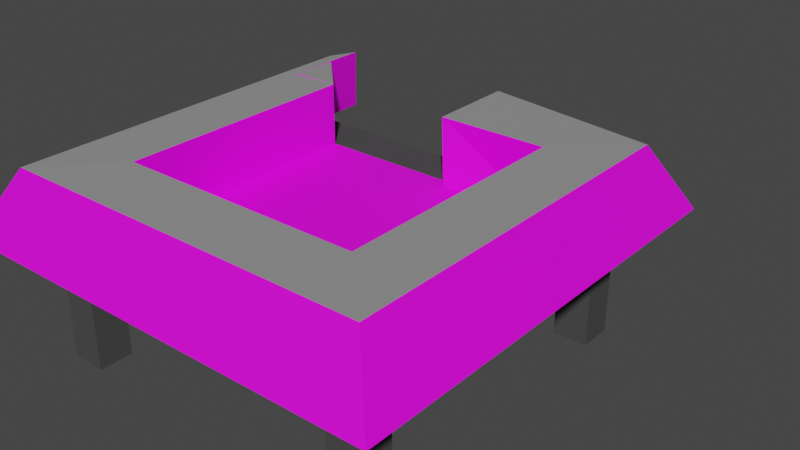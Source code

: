 # Source: casa.blend  (saved by Blender 2.93.20; exported with 4.5.12 LTS)
import bpy
from mathutils import Matrix  # noqa: F401  (used for matrix-valued properties, if any)

bpy.ops.wm.read_factory_settings(use_empty=True)
scene = bpy.context.scene
scene.name = 'Scene'

# ---- collections
col_collection = bpy.data.collections.new('Collection'); scene.collection.children.link(col_collection)

# ---- images (referenced by path relative to the original .blend; pixels are not part of the script)
import os
ASSET_DIR = os.environ.get("B2B_ASSET_DIR", "")  # directory of the original .blend (textures are referenced by path, not embedded)
HERE = os.path.dirname(os.path.abspath(__file__))  # packed textures are extracted next to this script under _unpacked/

def load_image(name, relpath, width, height, colorspace="sRGB"):
    """Load a texture the original file referenced (path relative to the .blend, or extracted next to this script)."""
    p = next((c for c in (os.path.join(HERE, relpath), os.path.join(ASSET_DIR, relpath)) if relpath and os.path.exists(c)), "")
    if p:
        img = bpy.data.images.load(p, check_existing=True)
        img.name = name
    else:  # same state as the original file: an image datablock whose file is absent (Cycles renders it pink)
        img = bpy.data.images.new(name, width, height)
        img.source = "FILE"
        img.filepath = "//" + (relpath or name)
    img.colorspace_settings.name = colorspace
    return img
img_house_bricks_bake = load_image('House bricks bake', 'House bricks bake.png', 1024, 1024, 'sRGB')
img_bricks01_col_var1_3k_jpg_001 = load_image('Bricks01_COL_VAR1_3K.jpg.001', 'Bricks01_COL_VAR1_3K.jpg', 1024, 1024, 'sRGB')
img_wood_floor_bake = load_image('Wood Floor Bake', 'Wood Floor Bake.png', 1024, 1024, 'sRGB')

# ---- materials (node trees are filled in below, after node groups)
mat_material_002 = bpy.data.materials.new('Material.002')
mat_bricks01_3k = bpy.data.materials.new('Bricks01_3K')
mat_bricks01_3k.displacement_method = 'BOTH'
mat_woodflooring044_3k = bpy.data.materials.new('WoodFlooring044_3K')
mat_woodflooring044_3k.displacement_method = 'BOTH'
mat_material_001 = bpy.data.materials.new('Material.001')

# ---- node groups
ng_simpleuvmapping = bpy.data.node_groups.new('SimpleUVMapping', 'ShaderNodeTree')
_s = ng_simpleuvmapping.interface.new_socket(name='UV', in_out='OUTPUT', socket_type='NodeSocketVector')
_s.min_value = 0.0
_s.max_value = -3.403e+38
_s = ng_simpleuvmapping.interface.new_socket(name='UV', in_out='INPUT', socket_type='NodeSocketVector')
_s.min_value = 0.0
_s.max_value = -1e+04
_s = ng_simpleuvmapping.interface.new_socket(name='Scale', in_out='INPUT', socket_type='NodeSocketFloat')
_s.default_value = 1.0
_s.min_value = 0.0
_s.max_value = 500.0
_s = ng_simpleuvmapping.interface.new_socket(name='Aspect Ratio', in_out='INPUT', socket_type='NodeSocketFloat')
_s.default_value = 1.0
_s.min_value = 0.0
_s.max_value = 2.0
_s = ng_simpleuvmapping.interface.new_socket(name='Translate X', in_out='INPUT', socket_type='NodeSocketFloat')
_s.min_value = -50.0
_s.max_value = 50.0
_s = ng_simpleuvmapping.interface.new_socket(name='Translate Y', in_out='INPUT', socket_type='NodeSocketFloat')
_s.min_value = -50.0
_s.max_value = 50.0
_s = ng_simpleuvmapping.interface.new_socket(name='Rotation', in_out='INPUT', socket_type='NodeSocketFloat')
_s.min_value = -360.0
_s.max_value = 360.0
_N = ng_simpleuvmapping.nodes; _L = ng_simpleuvmapping.links
n0 = _N.new('ShaderNodeCombineXYZ'); n0.name = 'Combine XYZ'; n0.location = (54, -485)
n0.hide = True
n1 = _N.new('ShaderNodeCombineXYZ'); n1.name = 'Combine XYZ.001'; n1.location = (365, -373)
n1.hide = True
n1.inputs[0].default_value = 1.0
n1.inputs[2].default_value = 1.0
n2 = _N.new('NodeFrame'); n2.name = 'Frame'; n2.location = (-1436, 874)
n2.label = 'Scale'
n2.width = 200
n2.label_size = 64
n3 = _N.new('NodeFrame'); n3.name = 'Frame.001'; n3.location = (-976, 544)
n3.label = 'Aspect Adjust'
n3.width = 369
n3.label_size = 64
n4 = _N.new('NodeFrame'); n4.name = 'Frame.002'; n4.location = (-284, 656)
n4.label = 'Translate'
n4.width = 360
n4.label_size = 64
n5 = _N.new('NodeFrame'); n5.name = 'Frame.003'; n5.location = (800, 800)
n5.label = 'Rotation'
n5.width = 360
n5.label_size = 64
n6 = _N.new('NodeGroupInput'); n6.name = 'Group Input'; n6.location = (-1082, 127)
n7 = _N.new('NodeGroupOutput'); n7.name = 'Group Output'; n7.location = (492, 262)
n8 = _N.new('ShaderNodeMath'); n8.name = 'Math'; n8.location = (-653, -630)
n8.hide = True
n8.operation = 'RADIANS'
n8.inputs[2].default_value = 0.0
n9 = _N.new('ShaderNodeVectorMath'); n9.name = 'Vector Math'; n9.location = (608, -646)
n9.hide = True
n9.operation = 'MULTIPLY'
n10 = _N.new('ShaderNodeVectorMath'); n10.name = 'Vector Math.001'; n10.location = (214, -430)
n10.hide = True
n11 = _N.new('ShaderNodeVectorMath'); n11.name = 'Vector Math.002'; n11.location = (533, -317)
n11.hide = True
n11.operation = 'MULTIPLY'
n12 = _N.new('ShaderNodeVectorRotate'); n12.name = 'Vector Rotate'; n12.location = (-492, -573)
n12.hide = True
n0.parent = n4
n1.parent = n3
n8.parent = n5
n9.parent = n2
n10.parent = n4
n11.parent = n3
n12.parent = n5
_L.new(n6.outputs[0], n9.inputs[0])
_L.new(n6.outputs[3], n0.inputs[0])
_L.new(n6.outputs[4], n0.inputs[1])
_L.new(n6.outputs[2], n1.inputs[1])
_L.new(n9.outputs[0], n11.inputs[0])
_L.new(n0.outputs[0], n10.inputs[1])
_L.new(n11.outputs[0], n10.inputs[0])
_L.new(n1.outputs[0], n11.inputs[1])
_L.new(n6.outputs[1], n9.inputs[1])
_L.new(n10.outputs[0], n12.inputs[0])
_L.new(n6.outputs[5], n8.inputs[0])
_L.new(n12.outputs[0], n7.inputs[0])
_L.new(n8.outputs[0], n12.inputs[3])
n7.is_active_output = True

# ---- material node trees
mat_material_002.use_nodes = True; mat_material_002.node_tree.nodes.clear()
_N = mat_material_002.node_tree.nodes; _L = mat_material_002.node_tree.links
n0 = _N.new('ShaderNodeBsdfPrincipled'); n0.name = 'Principled BSDF'; n0.location = (10, 300)
n0.distribution = 'GGX'
n0.subsurface_method = 'BURLEY'
n0.inputs[0].default_value = (0.07036, 0.07036, 0.07036, 1.0)
n0.inputs[2].default_value = 1.0
n0.inputs[3].default_value = 1.45
n0.inputs[13].default_value = 0.0
n0.inputs[27].default_value = (0.0, 0.0, 0.0, 1.0)
n0.inputs[28].default_value = 1.0
n1 = _N.new('ShaderNodeOutputMaterial'); n1.name = 'Material Output'; n1.location = (300, 300)
_L.new(n0.outputs[0], n1.inputs[0])
n1.is_active_output = True
mat_bricks01_3k.use_nodes = True; mat_bricks01_3k.node_tree.nodes.clear()
_N = mat_bricks01_3k.node_tree.nodes; _L = mat_bricks01_3k.node_tree.links
n0 = _N.new('ShaderNodeTexCoord'); n0.name = 'Texture Coordinate'; n0.location = (-700, 0)
n1 = _N.new('ShaderNodeBsdfPrincipled'); n1.name = 'Principled BSDF'; n1.location = (300, 200)
n1.distribution = 'GGX'
n1.subsurface_method = 'BURLEY'
n1.inputs[3].default_value = 1.45
n1.inputs[9].default_value = (1.0, 1.0, 1.0)
n1.inputs[27].default_value = (0.0, 0.0, 0.0, 1.0)
n1.inputs[28].default_value = 1.0
n2 = _N.new('ShaderNodeDisplacement'); n2.name = 'Displacement'; n2.location = (300, -400)
n2.inputs[2].default_value = 1.0
n3 = _N.new('ShaderNodeOutputMaterial'); n3.name = 'Material Output'; n3.location = (800, 200)
n4 = _N.new('ShaderNodeGroup'); n4.name = 'SimpleUVMapping'; n4.location = (-500, 0)
n4.width = 200
n4.node_tree = ng_simpleuvmapping
n4.inputs[1].default_value = 1.0
n4.inputs[2].default_value = 1.0
n4.inputs[3].default_value = 0.0
n4.inputs[4].default_value = 0.0
n4.inputs[5].default_value = 0.0
n5 = _N.new('ShaderNodeTexImage'); n5.name = 'Image Texture'; n5.location = (-341, 341)
n5.image = img_house_bricks_bake
n6 = _N.new('ShaderNodeTexImage'); n6.name = 'Image Texture.001'; n6.location = (-250, 0)
n6.image = img_bricks01_col_var1_3k_jpg_001
_L.new(n0.outputs[2], n4.inputs[0])
_L.new(n1.outputs[0], n3.inputs[0])
_L.new(n2.outputs[0], n3.inputs[2])
_L.new(n6.outputs[0], n1.inputs[0])
_L.new(n4.outputs[0], n6.inputs[0])
n3.is_active_output = True
mat_woodflooring044_3k.use_nodes = True; mat_woodflooring044_3k.node_tree.nodes.clear()
_N = mat_woodflooring044_3k.node_tree.nodes; _L = mat_woodflooring044_3k.node_tree.links
n0 = _N.new('ShaderNodeTexCoord'); n0.name = 'Texture Coordinate'; n0.location = (-700, 0)
n1 = _N.new('ShaderNodeBsdfPrincipled'); n1.name = 'Principled BSDF'; n1.location = (300, 200)
n1.distribution = 'GGX'
n1.subsurface_method = 'BURLEY'
n1.inputs[3].default_value = 1.45
n1.inputs[9].default_value = (1.0, 1.0, 1.0)
n1.inputs[27].default_value = (0.0, 0.0, 0.0, 1.0)
n1.inputs[28].default_value = 1.0
n2 = _N.new('ShaderNodeDisplacement'); n2.name = 'Displacement'; n2.location = (300, -400)
n2.inputs[2].default_value = 1.0
n3 = _N.new('ShaderNodeOutputMaterial'); n3.name = 'Material Output'; n3.location = (800, 200)
n4 = _N.new('ShaderNodeGroup'); n4.name = 'SimpleUVMapping'; n4.location = (-500, 0)
n4.width = 200
n4.node_tree = ng_simpleuvmapping
n4.inputs[1].default_value = 1.0
n4.inputs[2].default_value = 1.0
n4.inputs[3].default_value = 0.0
n4.inputs[4].default_value = 0.0
n4.inputs[5].default_value = 0.0
n5 = _N.new('ShaderNodeTexImage'); n5.name = 'Image Texture'; n5.location = (-418, 291)
n5.image = img_wood_floor_bake
n6 = _N.new('ShaderNodeTexImage'); n6.name = 'Image Texture.001'; n6.location = (-250, 0)
n6.image = img_wood_floor_bake
_L.new(n0.outputs[2], n4.inputs[0])
_L.new(n1.outputs[0], n3.inputs[0])
_L.new(n2.outputs[0], n3.inputs[2])
_L.new(n6.outputs[0], n1.inputs[0])
_L.new(n4.outputs[0], n6.inputs[0])
n3.is_active_output = True
mat_material_001.use_nodes = True; mat_material_001.node_tree.nodes.clear()
_N = mat_material_001.node_tree.nodes; _L = mat_material_001.node_tree.links
n0 = _N.new('ShaderNodeBsdfPrincipled'); n0.name = 'Principled BSDF'; n0.location = (10, 300)
n0.distribution = 'GGX'
n0.subsurface_method = 'BURLEY'
n0.inputs[0].default_value = (0.2812, 0.2812, 0.2812, 1.0)
n0.inputs[2].default_value = 1.0
n0.inputs[3].default_value = 1.45
n0.inputs[13].default_value = 0.0
n0.inputs[27].default_value = (0.0, 0.0, 0.0, 1.0)
n0.inputs[28].default_value = 1.0
n1 = _N.new('ShaderNodeOutputMaterial'); n1.name = 'Material Output'; n1.location = (300, 300)
_L.new(n0.outputs[0], n1.inputs[0])
n1.is_active_output = True

# ---- world
world_world = bpy.data.worlds.new('World'); scene.world = world_world
world_world.use_nodes = True; world_world.node_tree.nodes.clear()
_N = world_world.node_tree.nodes; _L = world_world.node_tree.links
n0 = _N.new('ShaderNodeOutputWorld'); n0.name = 'World Output'; n0.location = (300, 300)
n1 = _N.new('ShaderNodeBackground'); n1.name = 'Background'; n1.location = (10, 300)
n1.inputs[0].default_value = (0.05088, 0.05088, 0.05088, 1.0)
_L.new(n1.outputs[0], n0.inputs[0])
n0.is_active_output = True
world_world.color = (0.05088, 0.05088, 0.05088)
world_world.use_sun_shadow = False
world_world.sun_shadow_jitter_overblur = 0.0

# ---- meshes
me_cube = bpy.data.meshes.new('Cube')
me_cube.from_pydata([(-1.0, -1.0, -1.0), (-1.0, -1.0, 1.0), (-1.0, 1.0, -1.0), (-1.0, 1.0, 1.0), (1.0, -1.0, -1.0), (1.0, -1.0, 1.0), (1.0, 1.0, -1.0), (1.0, 1.0, 1.0), (-1.0, 0.8, -1.0), (-1.0, 0.6, -1.0), (-1.0, 0.4, -1.0), (-1.0, 0.2, -1.0), (-1.0, 0.0, -1.0), (-1.0, -0.2, -1.0), (-1.0, -0.4, -1.0), (-1.0, -0.6, -1.0), (-1.0, -0.8, -1.0), (-1.0, -0.8, 1.0), (-1.0, -0.6, 1.0), (-1.0, -0.4, 1.0), (-1.0, -0.2, 1.0), (-1.0, 0.0, 1.0), (-1.0, 0.2, 1.0), (-1.0, 0.4, 1.0), (-1.0, 0.6, 1.0), (-1.0, 0.8, 1.0), (1.0, -0.8, -1.0), (1.0, -0.6, -1.0), (1.0, -0.4, -1.0), (1.0, -0.2, -1.0), (1.0, 0.0, -1.0), (1.0, 0.2, -1.0), (1.0, 0.4, -1.0), (1.0, 0.6, -1.0), (1.0, 0.8, -1.0), (1.0, 0.8, 1.0), (1.0, 0.6, 1.0), (1.0, 0.4, 1.0), (1.0, 0.2, 1.0), (1.0, 0.0, 1.0), (1.0, -0.2, 1.0), (1.0, -0.4, 1.0), (1.0, -0.6, 1.0), (1.0, -0.8, 1.0), (0.8, 1.0, -1.0), (0.6, 1.0, -1.0), (0.4, 1.0, -1.0), (0.2, 1.0, -1.0), (0.0, 1.0, -1.0), (-0.2, 1.0, -1.0), (-0.4, 1.0, -1.0), (-0.6, 1.0, -1.0), (-0.7303, 1.0, -1.0), (-0.7303, 1.0, 1.0), (-0.6, 1.0, 1.0), (-0.4, 1.0, 1.0), (-0.2, 1.0, 1.0), (0.0, 1.0, 1.0), (0.2, 1.0, 1.0), (0.4, 1.0, 1.0), (0.6, 1.0, 1.0), (0.8, 1.0, 1.0), (-0.8, -1.0, -1.0), (-0.6, -1.0, -1.0), (-0.4, -1.0, -1.0), (-0.2, -1.0, -1.0), (0.0, -1.0, -1.0), (0.2, -1.0, -1.0), (0.4, -1.0, -1.0), (0.6, -1.0, -1.0), (0.8, -1.0, -1.0), (0.8, -1.0, 1.0), (0.6, -1.0, 1.0), (0.4, -1.0, 1.0), (0.2, -1.0, 1.0), (0.0, -1.0, 1.0), (-0.2, -1.0, 1.0), (-0.4, -1.0, 1.0), (-0.6, -1.0, 1.0), (-0.8, -1.0, 1.0), (-0.8, 0.8, 1.0), (-0.6, 0.8, 1.0), (-0.4, 0.8, 1.0), (-0.2, 0.8, 1.0), (0.0, 0.8, 1.0), (0.2, 0.8, 1.0), (0.4, 0.8, 1.0), (0.6, 0.8, 1.0), (0.8, 0.8, 1.0), (-0.8, 0.6, 1.0), (-0.6, 0.6, 1.0), (-0.4, 0.6, 1.0), (-0.2, 0.6, 1.0), (0.0, 0.6, 1.0), (0.2, 0.6, 1.0), (0.4, 0.6, 1.0), (0.6, 0.6, 1.0), (0.8, 0.6, 1.0), (-0.8, 0.4, 1.0), (-0.6, 0.4, 1.0), (-0.4, 0.4, 1.0), (-0.2, 0.4, 1.0), (0.0, 0.4, 1.0), (0.2, 0.4, 1.0), (0.4, 0.4, 1.0), (0.6, 0.4, 1.0), (0.8, 0.4, 1.0), (-0.8, 0.2, 1.0), (-0.6, 0.2, 1.0), (-0.4, 0.2, 1.0), (-0.2, 0.2, 1.0), (0.0, 0.2, 1.0), (0.2, 0.2, 1.0), (0.4, 0.2, 1.0), (0.6, 0.2, 1.0), (0.8, 0.2, 1.0), (-0.8, 0.0, 1.0), (-0.6, 0.0, 1.0), (-0.4, 0.0, 1.0), (-0.2, 0.0, 1.0), (0.0, 0.0, 1.0), (0.2, 0.0, 1.0), (0.4, 0.0, 1.0), (0.6, 0.0, 1.0), (0.8, 0.0, 1.0), (-0.8, -0.2, 1.0), (-0.6, -0.2, 1.0), (-0.4, -0.2, 1.0), (-0.2, -0.2, 1.0), (0.0, -0.2, 1.0), (0.2, -0.2, 1.0), (0.4, -0.2, 1.0), (0.6, -0.2, 1.0), (0.8, -0.2, 1.0), (-0.8, -0.4, 1.0), (-0.6, -0.4, 1.0), (-0.4, -0.4, 1.0), (-0.2, -0.4, 1.0), (0.0, -0.4, 1.0), (0.2, -0.4, 1.0), (0.4, -0.4, 1.0), (0.6, -0.4, 1.0), (0.8, -0.4, 1.0), (-0.8, -0.6, 1.0), (-0.6, -0.6, 1.0), (-0.4, -0.6, 1.0), (-0.2, -0.6, 1.0), (0.0, -0.6, 1.0), (0.2, -0.6, 1.0), (0.4, -0.6, 1.0), (0.6, -0.6, 1.0), (0.8, -0.6, 1.0), (-0.8, -0.8, 1.0), (-0.6, -0.8, 1.0), (-0.4, -0.8, 1.0), (-0.2, -0.8, 1.0), (0.0, -0.8, 1.0), (0.2, -0.8, 1.0), (0.4, -0.8, 1.0), (0.6, -0.8, 1.0), (0.8, -0.8, 1.0), (0.8, 0.8, -1.0), (0.6, 0.8, -1.0), (0.4, 0.8, -1.0), (0.2, 0.8, -1.0), (0.0, 0.8, -1.0), (-0.2, 0.8, -1.0), (-0.4, 0.8, -1.0), (-0.6, 0.8, -1.0), (-0.8, 0.8, -1.0), (0.8, 0.6, -1.0), (0.6, 0.6, -1.0), (0.4, 0.6, -1.0), (0.2, 0.6, -1.0), (0.0, 0.6, -1.0), (-0.2, 0.6, -1.0), (-0.4, 0.6, -1.0), (-0.6, 0.6, -1.0), (-0.8, 0.6, -1.0), (0.8, 0.4, -1.0), (0.6, 0.4, -1.0), (0.4, 0.4, -1.0), (0.2, 0.4, -1.0), (0.0, 0.4, -1.0), (-0.2, 0.4, -1.0), (-0.4, 0.4, -1.0), (-0.6, 0.4, -1.0), (-0.8, 0.4, -1.0), (0.8, 0.2, -1.0), (0.6, 0.2, -1.0), (0.4, 0.2, -1.0), (0.2, 0.2, -1.0), (0.0, 0.2, -1.0), (-0.2, 0.2, -1.0), (-0.4, 0.2, -1.0), (-0.6, 0.2, -1.0), (-0.8, 0.2, -1.0), (0.8, 0.0, -1.0), (0.6, 0.0, -1.0), (0.4, 0.0, -1.0), (0.2, 0.0, -1.0), (0.0, 0.0, -1.0), (-0.2, 0.0, -1.0), (-0.4, 0.0, -1.0), (-0.6, 0.0, -1.0), (-0.8, 0.0, -1.0), (0.8, -0.2, -1.0), (0.6, -0.2, -1.0), (0.4, -0.2, -1.0), (0.2, -0.2, -1.0), (0.0, -0.2, -1.0), (-0.2, -0.2, -1.0), (-0.4, -0.2, -1.0), (-0.6, -0.2, -1.0), (-0.8, -0.2, -1.0), (0.8, -0.4, -1.0), (0.6, -0.4, -1.0), (0.4, -0.4, -1.0), (0.2, -0.4, -1.0), (0.0, -0.4, -1.0), (-0.2, -0.4, -1.0), (-0.4, -0.4, -1.0), (-0.6, -0.4, -1.0), (-0.8, -0.4, -1.0), (0.8, -0.6, -1.0), (0.6, -0.6, -1.0), (0.4, -0.6, -1.0), (0.2, -0.6, -1.0), (0.0, -0.6, -1.0), (-0.2, -0.6, -1.0), (-0.4, -0.6, -1.0), (-0.6, -0.6, -1.0), (-0.8, -0.6, -1.0), (0.8, -0.8, -1.0), (0.6, -0.8, -1.0), (0.4, -0.8, -1.0), (0.2, -0.8, -1.0), (0.0, -0.8, -1.0), (-0.2, -0.8, -1.0), (-0.4, -0.8, -1.0), (-0.6, -0.8, -1.0), (-0.8, -0.8, -1.0), (-1.0, -0.8, -14.94), (-1.0, -1.0, -14.94), (-0.8, 1.0, -14.94), (-1.0, 1.0, -14.94), (1.0, 0.8, -14.94), (1.0, 1.0, -14.94), (0.8, -1.0, -14.94), (1.0, -1.0, -14.94), (-1.0, 0.8, -14.94), (1.0, -0.8, -14.94), (-0.8, 0.8, -14.94), (-0.8, -0.8, -14.94), (0.8, 1.0, -14.94), (-0.8, -1.0, -14.94), (0.8, 0.8, -14.94), (0.8, -0.8, -14.94), (-0.2, 1.815, -15.91), (-0.4, 1.815, -15.91), (-0.6, 1.815, -15.91), (-0.7303, 1.815, -15.91), (-0.7303, 1.905, -16.04), (-0.6, 1.905, -16.04), (-0.4, 1.905, -16.04), (-0.2, 1.905, -16.04), (1.001, 1.001, 1.027), (-1.001, 1.001, 1.027), (1.001, -1.001, 1.027), (-1.001, -1.001, 1.027), (-0.214, 1.001, 1.027), (-0.7143, 1.001, 1.027), (-0.7143, 0.9389, 1.027), (-0.9389, 0.9389, 1.027), (0.9389, -0.9389, 1.027), (0.9389, 0.9389, 1.027), (-0.9389, -0.9389, 1.027), (-0.214, 0.9389, 1.027), (-0.7143, 0.9389, 9.759), (-0.9389, 0.9389, 9.759), (0.9389, -0.9389, 9.759), (0.9389, 0.9389, 9.759), (-0.9389, -0.9389, 9.759), (-0.214, 0.9389, 9.759), (-0.7143, 1.001, 9.759), (-1.001, 1.001, 9.759), (1.001, -1.001, 9.759), (1.001, 1.001, 9.759), (-1.001, -1.001, 9.759), (-0.214, 1.001, 9.759)], [(274, 268), (276, 269), (275, 266)], [(8, 25, 3, 2), (44, 61, 7, 6), (26, 43, 5, 4), (62, 79, 1, 0), (62, 0, 243, 255), (152, 17, 1, 79), (53, 3, 25, 80), (80, 25, 24, 89), (89, 24, 23, 98), (98, 23, 22, 107), (107, 22, 21, 116), (116, 21, 20, 125), (125, 20, 19, 134), (134, 19, 18, 143), (143, 18, 17, 152), (16, 241, 253, 242), (161, 34, 33, 170), (170, 33, 32, 179), (179, 32, 31, 188), (188, 31, 30, 197), (197, 30, 29, 206), (206, 29, 28, 215), (215, 28, 27, 224), (224, 27, 26, 233), (6, 7, 35, 34), (34, 35, 36, 33), (33, 36, 37, 32), (32, 37, 38, 31), (31, 38, 39, 30), (30, 39, 40, 29), (29, 40, 41, 28), (28, 41, 42, 27), (27, 42, 43, 26), (0, 1, 17, 16), (16, 17, 18, 15), (15, 18, 19, 14), (14, 19, 20, 13), (13, 20, 21, 12), (12, 21, 22, 11), (11, 22, 23, 10), (10, 23, 24, 9), (9, 24, 25, 8), (15, 232, 241, 16), (232, 231, 240, 241), (231, 230, 239, 240), (230, 229, 238, 239), (229, 228, 237, 238), (228, 227, 236, 237), (227, 226, 235, 236), (226, 225, 234, 235), (225, 224, 233, 234), (14, 223, 232, 15), (223, 222, 231, 232), (222, 221, 230, 231), (221, 220, 229, 230), (220, 219, 228, 229), (219, 218, 227, 228), (218, 217, 226, 227), (217, 216, 225, 226), (216, 215, 224, 225), (13, 214, 223, 14), (214, 213, 222, 223), (213, 212, 221, 222), (212, 211, 220, 221), (211, 210, 219, 220), (210, 209, 218, 219), (209, 208, 217, 218), (208, 207, 216, 217), (207, 206, 215, 216), (12, 205, 214, 13), (205, 204, 213, 214), (204, 203, 212, 213), (203, 202, 211, 212), (202, 201, 210, 211), (201, 200, 209, 210), (200, 199, 208, 209), (199, 198, 207, 208), (198, 197, 206, 207), (11, 196, 205, 12), (196, 195, 204, 205), (195, 194, 203, 204), (194, 193, 202, 203), (193, 192, 201, 202), (192, 191, 200, 201), (191, 190, 199, 200), (190, 189, 198, 199), (189, 188, 197, 198), (10, 187, 196, 11), (187, 186, 195, 196), (186, 185, 194, 195), (185, 184, 193, 194), (184, 183, 192, 193), (183, 182, 191, 192), (182, 181, 190, 191), (181, 180, 189, 190), (180, 179, 188, 189), (9, 178, 187, 10), (178, 177, 186, 187), (177, 176, 185, 186), (176, 175, 184, 185), (175, 174, 183, 184), (174, 173, 182, 183), (173, 172, 181, 182), (172, 171, 180, 181), (171, 170, 179, 180), (8, 169, 178, 9), (169, 168, 177, 178), (168, 167, 176, 177), (167, 166, 175, 176), (166, 165, 174, 175), (165, 164, 173, 174), (164, 163, 172, 173), (163, 162, 171, 172), (162, 161, 170, 171), (169, 8, 250, 252), (52, 51, 168, 169), (51, 50, 167, 168), (50, 49, 166, 167), (49, 48, 165, 166), (48, 47, 164, 165), (47, 46, 163, 164), (46, 45, 162, 163), (45, 44, 161, 162), (42, 151, 160, 43), (151, 150, 159, 160), (150, 149, 158, 159), (149, 148, 157, 158), (148, 147, 156, 157), (147, 146, 155, 156), (146, 145, 154, 155), (145, 144, 153, 154), (144, 143, 152, 153), (41, 142, 151, 42), (142, 141, 150, 151), (141, 140, 149, 150), (140, 139, 148, 149), (139, 138, 147, 148), (138, 137, 146, 147), (137, 136, 145, 146), (136, 135, 144, 145), (135, 134, 143, 144), (40, 133, 142, 41), (133, 132, 141, 142), (132, 131, 140, 141), (131, 130, 139, 140), (130, 129, 138, 139), (129, 128, 137, 138), (128, 127, 136, 137), (127, 126, 135, 136), (126, 125, 134, 135), (39, 124, 133, 40), (124, 123, 132, 133), (123, 122, 131, 132), (122, 121, 130, 131), (121, 120, 129, 130), (120, 119, 128, 129), (119, 118, 127, 128), (118, 117, 126, 127), (117, 116, 125, 126), (38, 115, 124, 39), (115, 114, 123, 124), (114, 113, 122, 123), (113, 112, 121, 122), (112, 111, 120, 121), (111, 110, 119, 120), (110, 109, 118, 119), (109, 108, 117, 118), (108, 107, 116, 117), (37, 106, 115, 38), (106, 105, 114, 115), (105, 104, 113, 114), (104, 103, 112, 113), (103, 102, 111, 112), (102, 101, 110, 111), (101, 100, 109, 110), (100, 99, 108, 109), (99, 98, 107, 108), (36, 97, 106, 37), (97, 96, 105, 106), (96, 95, 104, 105), (95, 94, 103, 104), (94, 93, 102, 103), (93, 92, 101, 102), (92, 91, 100, 101), (91, 90, 99, 100), (90, 89, 98, 99), (35, 88, 97, 36), (88, 87, 96, 97), (87, 86, 95, 96), (86, 85, 94, 95), (85, 84, 93, 94), (84, 83, 92, 93), (83, 82, 91, 92), (82, 81, 90, 91), (81, 80, 89, 90), (7, 61, 88, 35), (61, 60, 87, 88), (60, 59, 86, 87), (59, 58, 85, 86), (58, 57, 84, 85), (57, 56, 83, 84), (56, 55, 82, 83), (55, 54, 81, 82), (54, 53, 80, 81), (43, 160, 71, 5), (160, 159, 72, 71), (159, 158, 73, 72), (158, 157, 74, 73), (157, 156, 75, 74), (156, 155, 76, 75), (155, 154, 77, 76), (154, 153, 78, 77), (153, 152, 79, 78), (8, 2, 245, 250), (241, 240, 63, 62), (240, 239, 64, 63), (239, 238, 65, 64), (238, 237, 66, 65), (237, 236, 67, 66), (236, 235, 68, 67), (235, 234, 69, 68), (234, 233, 70, 69), (4, 5, 71, 70), (70, 71, 72, 69), (69, 72, 73, 68), (68, 73, 74, 67), (67, 74, 75, 66), (66, 75, 76, 65), (65, 76, 77, 64), (64, 77, 78, 63), (63, 78, 79, 62), (2, 3, 53, 52), (52, 53, 262, 261), (49, 50, 259, 258), (51, 52, 261, 260), (49, 56, 57, 48), (48, 57, 58, 47), (47, 58, 59, 46), (46, 59, 60, 45), (45, 60, 61, 44), (257, 251, 249, 248), (254, 247, 246, 256), (245, 244, 252, 250), (242, 253, 255, 243), (52, 169, 252, 244), (233, 26, 251, 257), (161, 44, 254, 256), (6, 34, 246, 247), (0, 16, 242, 243), (26, 4, 249, 251), (34, 161, 256, 246), (241, 62, 255, 253), (70, 233, 257, 248), (4, 70, 248, 249), (44, 6, 247, 254), (2, 52, 244, 245), (261, 262, 263, 260), (260, 263, 264, 259), (259, 264, 265, 258), (54, 55, 264, 263), (50, 51, 260, 259), (56, 49, 258, 265), (55, 56, 265, 264), (53, 54, 263, 262), (276, 273, 279, 282), (277, 275, 281, 283), (283, 281, 287, 289), (267, 269, 288, 285), (275, 274, 280, 281), (277, 283, 289, 270), (279, 278, 284, 285), (281, 280, 286, 287), (282, 279, 285, 288), (266, 270, 289, 287), (282, 288, 286, 280), (271, 267, 285, 284), (268, 266, 287, 286), (276, 282, 280, 274), (269, 268, 286, 288), (273, 272, 278, 279), (271, 284, 278, 272), (268, 269, 267, 266)])
me_cube.polygons.foreach_set('material_index', [0, 0, 0, 0, 0, 0, 0, 0, 0, 0, 0, 0, 0, 0, 0, 0, 0, 0, 0, 0, 0, 0, 0, 0, 0, 0, 0, 0, 0, 0, 0, 0, 0, 0, 0, 0, 0, 0, 0, 0, 0, 0, 0, 0, 0, 0, 0, 0, 0, 0, 0, 0, 0, 0, 0, 0, 0, 0, 0, 0, 0, 0, 0, 0, 0, 0, 0, 0, 0, 0, 0, 0, 0, 0, 0, 0, 0, 0, 0, 0, 0, 0, 0, 0, 0, 0, 0, 0, 0, 0, 0, 0, 0, 0, 0, 0, 0, 0, 0, 0, 0, 0, 0, 0, 0, 0, 0, 0, 0, 0, 0, 0, 0, 0, 0, 0, 0, 0, 0, 0, 0, 0, 0, 0, 0, 0, 0, 0, 0, 0, 0, 0, 0, 0, 0, 0, 0, 0, 0, 0, 0, 0, 0, 0, 0, 0, 0, 0, 0, 0, 0, 0, 0, 0, 0, 0, 0, 0, 0, 0, 0, 0, 0, 0, 0, 0, 0, 0, 0, 0, 0, 0, 0, 0, 0, 0, 0, 0, 0, 0, 0, 0, 0, 0, 0, 0, 0, 0, 0, 0, 0, 0, 0, 0, 0, 0, 0, 0, 0, 0, 0, 0, 0, 0, 0, 0, 0, 0, 0, 0, 0, 0, 0, 0, 0, 0, 0, 0, 0, 0, 0, 0, 0, 0, 0, 0, 0, 0, 0, 0, 0, 0, 0, 0, 0, 0, 0, 0, 0, 0, 0, 0, 0, 0, 0, 0, 0, 0, 0, 0, 0, 0, 0, 0, 0, 0, 0, 0, 0, 0, 0, 0, 0, 0, 1, 1, 3, 1, 1, 1, 3, 3, 3, 1, 3, 1, 1, 1, 1, 1, 1, 2])
_uv = me_cube.uv_layers.new(name='UVMap')
_uv.uv.foreach_set('vector', [0.375, 0.225, 0.625, 0.225, 0.625, 0.25, 0.375, 0.25, 0.375, 0.475, 0.625, 0.475, 0.625, 0.5, 0.375, 0.5, 0.375, 0.725, 0.625, 0.725, 0.625, 0.75, 0.375, 0.75, 0.375, 0.975, 0.625, 0.975, 0.625, 1.0, 0.375, 1.0, 0.375, 0.975, 0.375, 1.0, 0.375, 1.0, 0.375, 0.975, 0.85, 0.725, 0.875, 0.725, 0.875, 0.75, 0.85, 0.75, 0.85, 0.5, 0.875, 0.5, 0.875, 0.525, 0.85, 0.525, 0.85, 0.525, 0.875, 0.525, 0.875, 0.55, 0.85, 0.55, 0.85, 0.55, 0.875, 0.55, 0.875, 0.575, 0.85, 0.575, 0.85, 0.575, 0.875, 0.575, 0.875, 0.6, 0.85, 0.6, 0.85, 0.6, 0.875, 0.6, 0.875, 0.625, 0.85, 0.625, 0.85, 0.625, 0.875, 0.625, 0.875, 0.65, 0.85, 0.65, 0.85, 0.65, 0.875, 0.65, 0.875, 0.675, 0.85, 0.675, 0.85, 0.675, 0.875, 0.675, 0.875, 0.7, 0.85, 0.7, 0.85, 0.7, 0.875, 0.7, 0.875, 0.725, 0.85, 0.725, 0.125, 0.725, 0.15, 0.725, 0.15, 0.725, 0.125, 0.725, 0.35, 0.525, 0.375, 0.525, 0.375, 0.55, 0.35, 0.55, 0.35, 0.55, 0.375, 0.55, 0.375, 0.575, 0.35, 0.575, 0.35, 0.575, 0.375, 0.575, 0.375, 0.6, 0.35, 0.6, 0.35, 0.6, 0.375, 0.6, 0.375, 0.625, 0.35, 0.625, 0.35, 0.625, 0.375, 0.625, 0.375, 0.65, 0.35, 0.65, 0.35, 0.65, 0.375, 0.65, 0.375, 0.675, 0.35, 0.675, 0.35, 0.675, 0.375, 0.675, 0.375, 0.7, 0.35, 0.7, 0.35, 0.7, 0.375, 0.7, 0.375, 0.725, 0.35, 0.725, 0.375, 0.5, 0.625, 0.5, 0.625, 0.525, 0.375, 0.525, 0.375, 0.525, 0.625, 0.525, 0.625, 0.55, 0.375, 0.55, 0.375, 0.55, 0.625, 0.55, 0.625, 0.575, 0.375, 0.575, 0.375, 0.575, 0.625, 0.575, 0.625, 0.6, 0.375, 0.6, 0.375, 0.6, 0.625, 0.6, 0.625, 0.625, 0.375, 0.625, 0.375, 0.625, 0.625, 0.625, 0.625, 0.65, 0.375, 0.65, 0.375, 0.65, 0.625, 0.65, 0.625, 0.675, 0.375, 0.675, 0.375, 0.675, 0.625, 0.675, 0.625, 0.7, 0.375, 0.7, 0.375, 0.7, 0.625, 0.7, 0.625, 0.725, 0.375, 0.725, 0.375, 0.0, 0.625, 0.0, 0.625, 0.025, 0.375, 0.025, 0.375, 0.025, 0.625, 0.025, 0.625, 0.05, 0.375, 0.05, 0.375, 0.05, 0.625, 0.05, 0.625, 0.075, 0.375, 0.075, 0.375, 0.075, 0.625, 0.075, 0.625, 0.1, 0.375, 0.1, 0.375, 0.1, 0.625, 0.1, 0.625, 0.125, 0.375, 0.125, 0.375, 0.125, 0.625, 0.125, 0.625, 0.15, 0.375, 0.15, 0.375, 0.15, 0.625, 0.15, 0.625, 0.175, 0.375, 0.175, 0.375, 0.175, 0.625, 0.175, 0.625, 0.2, 0.375, 0.2, 0.375, 0.2, 0.625, 0.2, 0.625, 0.225, 0.375, 0.225, 0.125, 0.7, 0.15, 0.7, 0.15, 0.725, 0.125, 0.725, 0.15, 0.7, 0.175, 0.7, 0.175, 0.725, 0.15, 0.725, 0.175, 0.7, 0.2, 0.7, 0.2, 0.725, 0.175, 0.725, 0.2, 0.7, 0.225, 0.7, 0.225, 0.725, 0.2, 0.725, 0.225, 0.7, 0.25, 0.7, 0.25, 0.725, 0.225, 0.725, 0.25, 0.7, 0.275, 0.7, 0.275, 0.725, 0.25, 0.725, 0.275, 0.7, 0.3, 0.7, 0.3, 0.725, 0.275, 0.725, 0.3, 0.7, 0.325, 0.7, 0.325, 0.725, 0.3, 0.725, 0.325, 0.7, 0.35, 0.7, 0.35, 0.725, 0.325, 0.725, 0.125, 0.675, 0.15, 0.675, 0.15, 0.7, 0.125, 0.7, 0.15, 0.675, 0.175, 0.675, 0.175, 0.7, 0.15, 0.7, 0.175, 0.675, 0.2, 0.675, 0.2, 0.7, 0.175, 0.7, 0.2, 0.675, 0.225, 0.675, 0.225, 0.7, 0.2, 0.7, 0.225, 0.675, 0.25, 0.675, 0.25, 0.7, 0.225, 0.7, 0.25, 0.675, 0.275, 0.675, 0.275, 0.7, 0.25, 0.7, 0.275, 0.675, 0.3, 0.675, 0.3, 0.7, 0.275, 0.7, 0.3, 0.675, 0.325, 0.675, 0.325, 0.7, 0.3, 0.7, 0.325, 0.675, 0.35, 0.675, 0.35, 0.7, 0.325, 0.7, 0.125, 0.65, 0.15, 0.65, 0.15, 0.675, 0.125, 0.675, 0.15, 0.65, 0.175, 0.65, 0.175, 0.675, 0.15, 0.675, 0.175, 0.65, 0.2, 0.65, 0.2, 0.675, 0.175, 0.675, 0.2, 0.65, 0.225, 0.65, 0.225, 0.675, 0.2, 0.675, 0.225, 0.65, 0.25, 0.65, 0.25, 0.675, 0.225, 0.675, 0.25, 0.65, 0.275, 0.65, 0.275, 0.675, 0.25, 0.675, 0.275, 0.65, 0.3, 0.65, 0.3, 0.675, 0.275, 0.675, 0.3, 0.65, 0.325, 0.65, 0.325, 0.675, 0.3, 0.675, 0.325, 0.65, 0.35, 0.65, 0.35, 0.675, 0.325, 0.675, 0.125, 0.625, 0.15, 0.625, 0.15, 0.65, 0.125, 0.65, 0.15, 0.625, 0.175, 0.625, 0.175, 0.65, 0.15, 0.65, 0.175, 0.625, 0.2, 0.625, 0.2, 0.65, 0.175, 0.65, 0.2, 0.625, 0.225, 0.625, 0.225, 0.65, 0.2, 0.65, 0.225, 0.625, 0.25, 0.625, 0.25, 0.65, 0.225, 0.65, 0.25, 0.625, 0.275, 0.625, 0.275, 0.65, 0.25, 0.65, 0.275, 0.625, 0.3, 0.625, 0.3, 0.65, 0.275, 0.65, 0.3, 0.625, 0.325, 0.625, 0.325, 0.65, 0.3, 0.65, 0.325, 0.625, 0.35, 0.625, 0.35, 0.65, 0.325, 0.65, 0.125, 0.6, 0.15, 0.6, 0.15, 0.625, 0.125, 0.625, 0.15, 0.6, 0.175, 0.6, 0.175, 0.625, 0.15, 0.625, 0.175, 0.6, 0.2, 0.6, 0.2, 0.625, 0.175, 0.625, 0.2, 0.6, 0.225, 0.6, 0.225, 0.625, 0.2, 0.625, 0.225, 0.6, 0.25, 0.6, 0.25, 0.625, 0.225, 0.625, 0.25, 0.6, 0.275, 0.6, 0.275, 0.625, 0.25, 0.625, 0.275, 0.6, 0.3, 0.6, 0.3, 0.625, 0.275, 0.625, 0.3, 0.6, 0.325, 0.6, 0.325, 0.625, 0.3, 0.625, 0.325, 0.6, 0.35, 0.6, 0.35, 0.625, 0.325, 0.625, 0.125, 0.575, 0.15, 0.575, 0.15, 0.6, 0.125, 0.6, 0.15, 0.575, 0.175, 0.575, 0.175, 0.6, 0.15, 0.6, 0.175, 0.575, 0.2, 0.575, 0.2, 0.6, 0.175, 0.6, 0.2, 0.575, 0.225, 0.575, 0.225, 0.6, 0.2, 0.6, 0.225, 0.575, 0.25, 0.575, 0.25, 0.6, 0.225, 0.6, 0.25, 0.575, 0.275, 0.575, 0.275, 0.6, 0.25, 0.6, 0.275, 0.575, 0.3, 0.575, 0.3, 0.6, 0.275, 0.6, 0.3, 0.575, 0.325, 0.575, 0.325, 0.6, 0.3, 0.6, 0.325, 0.575, 0.35, 0.575, 0.35, 0.6, 0.325, 0.6, 0.125, 0.55, 0.15, 0.55, 0.15, 0.575, 0.125, 0.575, 0.15, 0.55, 0.175, 0.55, 0.175, 0.575, 0.15, 0.575, 0.175, 0.55, 0.2, 0.55, 0.2, 0.575, 0.175, 0.575, 0.2, 0.55, 0.225, 0.55, 0.225, 0.575, 0.2, 0.575, 0.225, 0.55, 0.25, 0.55, 0.25, 0.575, 0.225, 0.575, 0.25, 0.55, 0.275, 0.55, 0.275, 0.575, 0.25, 0.575, 0.275, 0.55, 0.3, 0.55, 0.3, 0.575, 0.275, 0.575, 0.3, 0.55, 0.325, 0.55, 0.325, 0.575, 0.3, 0.575, 0.325, 0.55, 0.35, 0.55, 0.35, 0.575, 0.325, 0.575, 0.125, 0.525, 0.15, 0.525, 0.15, 0.55, 0.125, 0.55, 0.15, 0.525, 0.175, 0.525, 0.175, 0.55, 0.15, 0.55, 0.175, 0.525, 0.2, 0.525, 0.2, 0.55, 0.175, 0.55, 0.2, 0.525, 0.225, 0.525, 0.225, 0.55, 0.2, 0.55, 0.225, 0.525, 0.25, 0.525, 0.25, 0.55, 0.225, 0.55, 0.25, 0.525, 0.275, 0.525, 0.275, 0.55, 0.25, 0.55, 0.275, 0.525, 0.3, 0.525, 0.3, 0.55, 0.275, 0.55, 0.3, 0.525, 0.325, 0.525, 0.325, 0.55, 0.3, 0.55, 0.325, 0.525, 0.35, 0.525, 0.35, 0.55, 0.325, 0.55, 0.15, 0.525, 0.125, 0.525, 0.125, 0.525, 0.15, 0.525, 0.15, 0.5, 0.175, 0.5, 0.175, 0.525, 0.15, 0.525, 0.175, 0.5, 0.2, 0.5, 0.2, 0.525, 0.175, 0.525, 0.2, 0.5, 0.225, 0.5, 0.225, 0.525, 0.2, 0.525, 0.225, 0.5, 0.25, 0.5, 0.25, 0.525, 0.225, 0.525, 0.25, 0.5, 0.275, 0.5, 0.275, 0.525, 0.25, 0.525, 0.275, 0.5, 0.3, 0.5, 0.3, 0.525, 0.275, 0.525, 0.3, 0.5, 0.325, 0.5, 0.325, 0.525, 0.3, 0.525, 0.325, 0.5, 0.35, 0.5, 0.35, 0.525, 0.325, 0.525, 0.625, 0.7, 0.65, 0.7, 0.65, 0.725, 0.625, 0.725, 0.65, 0.7, 0.675, 0.7, 0.675, 0.725, 0.65, 0.725, 0.675, 0.7, 0.7, 0.7, 0.7, 0.725, 0.675, 0.725, 0.7, 0.7, 0.725, 0.7, 0.725, 0.725, 0.7, 0.725, 0.725, 0.7, 0.75, 0.7, 0.75, 0.725, 0.725, 0.725, 0.75, 0.7, 0.775, 0.7, 0.775, 0.725, 0.75, 0.725, 0.775, 0.7, 0.8, 0.7, 0.8, 0.725, 0.775, 0.725, 0.8, 0.7, 0.825, 0.7, 0.825, 0.725, 0.8, 0.725, 0.825, 0.7, 0.85, 0.7, 0.85, 0.725, 0.825, 0.725, 0.625, 0.675, 0.65, 0.675, 0.65, 0.7, 0.625, 0.7, 0.65, 0.675, 0.675, 0.675, 0.675, 0.7, 0.65, 0.7, 0.675, 0.675, 0.7, 0.675, 0.7, 0.7, 0.675, 0.7, 0.7, 0.675, 0.725, 0.675, 0.725, 0.7, 0.7, 0.7, 0.725, 0.675, 0.75, 0.675, 0.75, 0.7, 0.725, 0.7, 0.75, 0.675, 0.775, 0.675, 0.775, 0.7, 0.75, 0.7, 0.775, 0.675, 0.8, 0.675, 0.8, 0.7, 0.775, 0.7, 0.8, 0.675, 0.825, 0.675, 0.825, 0.7, 0.8, 0.7, 0.825, 0.675, 0.85, 0.675, 0.85, 0.7, 0.825, 0.7, 0.625, 0.65, 0.65, 0.65, 0.65, 0.675, 0.625, 0.675, 0.65, 0.65, 0.675, 0.65, 0.675, 0.675, 0.65, 0.675, 0.675, 0.65, 0.7, 0.65, 0.7, 0.675, 0.675, 0.675, 0.7, 0.65, 0.725, 0.65, 0.725, 0.675, 0.7, 0.675, 0.725, 0.65, 0.75, 0.65, 0.75, 0.675, 0.725, 0.675, 0.75, 0.65, 0.775, 0.65, 0.775, 0.675, 0.75, 0.675, 0.775, 0.65, 0.8, 0.65, 0.8, 0.675, 0.775, 0.675, 0.8, 0.65, 0.825, 0.65, 0.825, 0.675, 0.8, 0.675, 0.825, 0.65, 0.85, 0.65, 0.85, 0.675, 0.825, 0.675, 0.625, 0.625, 0.65, 0.625, 0.65, 0.65, 0.625, 0.65, 0.65, 0.625, 0.675, 0.625, 0.675, 0.65, 0.65, 0.65, 0.675, 0.625, 0.7, 0.625, 0.7, 0.65, 0.675, 0.65, 0.7, 0.625, 0.725, 0.625, 0.725, 0.65, 0.7, 0.65, 0.725, 0.625, 0.75, 0.625, 0.75, 0.65, 0.725, 0.65, 0.75, 0.625, 0.775, 0.625, 0.775, 0.65, 0.75, 0.65, 0.775, 0.625, 0.8, 0.625, 0.8, 0.65, 0.775, 0.65, 0.8, 0.625, 0.825, 0.625, 0.825, 0.65, 0.8, 0.65, 0.825, 0.625, 0.85, 0.625, 0.85, 0.65, 0.825, 0.65, 0.625, 0.6, 0.65, 0.6, 0.65, 0.625, 0.625, 0.625, 0.65, 0.6, 0.675, 0.6, 0.675, 0.625, 0.65, 0.625, 0.675, 0.6, 0.7, 0.6, 0.7, 0.625, 0.675, 0.625, 0.7, 0.6, 0.725, 0.6, 0.725, 0.625, 0.7, 0.625, 0.725, 0.6, 0.75, 0.6, 0.75, 0.625, 0.725, 0.625, 0.75, 0.6, 0.775, 0.6, 0.775, 0.625, 0.75, 0.625, 0.775, 0.6, 0.8, 0.6, 0.8, 0.625, 0.775, 0.625, 0.8, 0.6, 0.825, 0.6, 0.825, 0.625, 0.8, 0.625, 0.825, 0.6, 0.85, 0.6, 0.85, 0.625, 0.825, 0.625, 0.625, 0.575, 0.65, 0.575, 0.65, 0.6, 0.625, 0.6, 0.65, 0.575, 0.675, 0.575, 0.675, 0.6, 0.65, 0.6, 0.675, 0.575, 0.7, 0.575, 0.7, 0.6, 0.675, 0.6, 0.7, 0.575, 0.725, 0.575, 0.725, 0.6, 0.7, 0.6, 0.725, 0.575, 0.75, 0.575, 0.75, 0.6, 0.725, 0.6, 0.75, 0.575, 0.775, 0.575, 0.775, 0.6, 0.75, 0.6, 0.775, 0.575, 0.8, 0.575, 0.8, 0.6, 0.775, 0.6, 0.8, 0.575, 0.825, 0.575, 0.825, 0.6, 0.8, 0.6, 0.825, 0.575, 0.85, 0.575, 0.85, 0.6, 0.825, 0.6, 0.625, 0.55, 0.65, 0.55, 0.65, 0.575, 0.625, 0.575, 0.65, 0.55, 0.675, 0.55, 0.675, 0.575, 0.65, 0.575, 0.675, 0.55, 0.7, 0.55, 0.7, 0.575, 0.675, 0.575, 0.7, 0.55, 0.725, 0.55, 0.725, 0.575, 0.7, 0.575, 0.725, 0.55, 0.75, 0.55, 0.75, 0.575, 0.725, 0.575, 0.75, 0.55, 0.775, 0.55, 0.775, 0.575, 0.75, 0.575, 0.775, 0.55, 0.8, 0.55, 0.8, 0.575, 0.775, 0.575, 0.8, 0.55, 0.825, 0.55, 0.825, 0.575, 0.8, 0.575, 0.825, 0.55, 0.85, 0.55, 0.85, 0.575, 0.825, 0.575, 0.625, 0.525, 0.65, 0.525, 0.65, 0.55, 0.625, 0.55, 0.65, 0.525, 0.675, 0.525, 0.675, 0.55, 0.65, 0.55, 0.675, 0.525, 0.7, 0.525, 0.7, 0.55, 0.675, 0.55, 0.7, 0.525, 0.725, 0.525, 0.725, 0.55, 0.7, 0.55, 0.725, 0.525, 0.75, 0.525, 0.75, 0.55, 0.725, 0.55, 0.75, 0.525, 0.775, 0.525, 0.775, 0.55, 0.75, 0.55, 0.775, 0.525, 0.8, 0.525, 0.8, 0.55, 0.775, 0.55, 0.8, 0.525, 0.825, 0.525, 0.825, 0.55, 0.8, 0.55, 0.825, 0.525, 0.85, 0.525, 0.85, 0.55, 0.825, 0.55, 0.625, 0.5, 0.65, 0.5, 0.65, 0.525, 0.625, 0.525, 0.65, 0.5, 0.675, 0.5, 0.675, 0.525, 0.65, 0.525, 0.675, 0.5, 0.7, 0.5, 0.7, 0.525, 0.675, 0.525, 0.7, 0.5, 0.725, 0.5, 0.725, 0.525, 0.7, 0.525, 0.725, 0.5, 0.75, 0.5, 0.75, 0.525, 0.725, 0.525, 0.75, 0.5, 0.775, 0.5, 0.775, 0.525, 0.75, 0.525, 0.775, 0.5, 0.8, 0.5, 0.8, 0.525, 0.775, 0.525, 0.8, 0.5, 0.825, 0.5, 0.825, 0.525, 0.8, 0.525, 0.825, 0.5, 0.85, 0.5, 0.85, 0.525, 0.825, 0.525, 0.625, 0.725, 0.65, 0.725, 0.65, 0.75, 0.625, 0.75, 0.65, 0.725, 0.675, 0.725, 0.675, 0.75, 0.65, 0.75, 0.675, 0.725, 0.7, 0.725, 0.7, 0.75, 0.675, 0.75, 0.7, 0.725, 0.725, 0.725, 0.725, 0.75, 0.7, 0.75, 0.725, 0.725, 0.75, 0.725, 0.75, 0.75, 0.725, 0.75, 0.75, 0.725, 0.775, 0.725, 0.775, 0.75, 0.75, 0.75, 0.775, 0.725, 0.8, 0.725, 0.8, 0.75, 0.775, 0.75, 0.8, 0.725, 0.825, 0.725, 0.825, 0.75, 0.8, 0.75, 0.825, 0.725, 0.85, 0.725, 0.85, 0.75, 0.825, 0.75, 0.375, 0.225, 0.375, 0.25, 0.375, 0.25, 0.375, 0.225, 0.15, 0.725, 0.175, 0.725, 0.175, 0.75, 0.15, 0.75, 0.175, 0.725, 0.2, 0.725, 0.2, 0.75, 0.175, 0.75, 0.2, 0.725, 0.225, 0.725, 0.225, 0.75, 0.2, 0.75, 0.225, 0.725, 0.25, 0.725, 0.25, 0.75, 0.225, 0.75, 0.25, 0.725, 0.275, 0.725, 0.275, 0.75, 0.25, 0.75, 0.275, 0.725, 0.3, 0.725, 0.3, 0.75, 0.275, 0.75, 0.3, 0.725, 0.325, 0.725, 0.325, 0.75, 0.3, 0.75, 0.325, 0.725, 0.35, 0.725, 0.35, 0.75, 0.325, 0.75, 0.375, 0.75, 0.625, 0.75, 0.625, 0.775, 0.375, 0.775, 0.375, 0.775, 0.625, 0.775, 0.625, 0.8, 0.375, 0.8, 0.375, 0.8, 0.625, 0.8, 0.625, 0.825, 0.375, 0.825, 0.375, 0.825, 0.625, 0.825, 0.625, 0.85, 0.375, 0.85, 0.375, 0.85, 0.625, 0.85, 0.625, 0.875, 0.375, 0.875, 0.375, 0.875, 0.625, 0.875, 0.625, 0.9, 0.375, 0.9, 0.375, 0.9, 0.625, 0.9, 0.625, 0.925, 0.375, 0.925, 0.375, 0.925, 0.625, 0.925, 0.625, 0.95, 0.375, 0.95, 0.375, 0.95, 0.625, 0.95, 0.625, 0.975, 0.375, 0.975, 0.375, 0.25, 0.625, 0.25, 0.625, 0.275, 0.375, 0.275, 0.375, 0.275, 0.625, 0.275, 0.625, 0.275, 0.375, 0.275, 0.225, 0.5, 0.2, 0.5, 0.2, 0.5, 0.225, 0.5, 0.175, 0.5, 0.15, 0.5, 0.15, 0.5, 0.175, 0.5, 0.375, 0.35, 0.625, 0.35, 0.625, 0.375, 0.375, 0.375, 0.375, 0.375, 0.625, 0.375, 0.625, 0.4, 0.375, 0.4, 0.375, 0.4, 0.625, 0.4, 0.625, 0.425, 0.375, 0.425, 0.375, 0.425, 0.625, 0.425, 0.625, 0.45, 0.375, 0.45, 0.375, 0.45, 0.625, 0.45, 0.625, 0.475, 0.375, 0.475, 0.35, 0.725, 0.375, 0.725, 0.375, 0.75, 0.35, 0.75, 0.35, 0.5, 0.375, 0.5, 0.375, 0.525, 0.35, 0.525, 0.125, 0.5, 0.15, 0.5, 0.15, 0.525, 0.125, 0.525, 0.125, 0.725, 0.15, 0.725, 0.15, 0.75, 0.125, 0.75, 0.15, 0.5, 0.15, 0.525, 0.15, 0.525, 0.15, 0.5, 0.35, 0.725, 0.375, 0.725, 0.375, 0.725, 0.35, 0.725, 0.35, 0.525, 0.35, 0.5, 0.35, 0.5, 0.35, 0.525, 0.375, 0.5, 0.375, 0.525, 0.375, 0.525, 0.375, 0.5, 0.375, 0.0, 0.375, 0.025, 0.375, 0.025, 0.375, 0.0, 0.375, 0.725, 0.375, 0.75, 0.375, 0.75, 0.375, 0.725, 0.375, 0.525, 0.35, 0.525, 0.35, 0.525, 0.375, 0.525, 0.15, 0.725, 0.15, 0.75, 0.15, 0.75, 0.15, 0.725, 0.35, 0.75, 0.35, 0.725, 0.35, 0.725, 0.35, 0.75, 0.375, 0.75, 0.375, 0.775, 0.375, 0.775, 0.375, 0.75, 0.375, 0.475, 0.375, 0.5, 0.375, 0.5, 0.375, 0.475, 0.375, 0.25, 0.375, 0.275, 0.375, 0.275, 0.375, 0.25, 0.375, 0.275, 0.625, 0.275, 0.625, 0.3, 0.375, 0.3, 0.375, 0.3, 0.625, 0.3, 0.625, 0.325, 0.375, 0.325, 0.375, 0.325, 0.625, 0.325, 0.625, 0.35, 0.375, 0.35, 0.825, 0.5, 0.8, 0.5, 0.8, 0.5, 0.825, 0.5, 0.2, 0.5, 0.175, 0.5, 0.175, 0.5, 0.2, 0.5, 0.625, 0.35, 0.375, 0.35, 0.375, 0.35, 0.625, 0.35, 0.8, 0.5, 0.775, 0.5, 0.775, 0.5, 0.8, 0.5, 0.85, 0.5, 0.825, 0.5, 0.825, 0.5, 0.85, 0.5, -0.7127, 0.1559, 1.094, 0.1559, 1.094, 0.8441, -0.7127, 0.8441, -0.2772, 0.1356, 0.8977, 0.1356, 0.8977, 0.8644, -0.2772, 0.8644, 0.0309, 0.3931, 0.0309, 0.9691, 0.0001036, 0.9999, 9.998e-05, 0.3931, -0.657, -0.2348, 1.657, -0.2348, 1.657, 0.5923, -0.657, 0.5923, -0.6403, 0.1835, 1.021, 0.1835, 1.021, 0.8165, -0.6403, 0.8165, 0.07245, 0.1596, 0.07245, 0.8404, 0.01378, 0.8404, 0.01378, 0.1596, 0.0309, 0.0309, 0.0309, 0.1431, 0.0001012, 0.1431, 0.0001015, 9.998e-05, 0.0309, 0.9691, 0.9691, 0.9691, 0.9999, 0.9999, 0.0001036, 0.9999, 0.9691, 0.0309, 0.0309, 0.0309, 0.0001015, 9.998e-05, 0.9999, 0.0001013, 0.01435, 0.04932, 1.044, 0.04932, 1.044, 0.6554, 0.01435, 0.6554, 0.9691, 0.0309, 0.9999, 0.0001013, 0.9999, 0.9999, 0.9691, 0.9691, 0.6406, 0.9317, 0.2437, 0.9317, 0.2437, -0.06016, 0.6406, -0.06016, -0.344, 0.2234, 1.341, 0.2234, 1.341, 0.8258, -0.344, 0.8258, 1.268, 0.2202, 1.268, 0.8046, -0.2665, 0.8046, -0.2665, 0.2202, -0.5058, 0.01573, 1.533, 0.01573, 1.533, 0.7445, -0.5058, 0.7445, 0.2787, 0.8874, 0.03539, 0.8874, 0.03539, 0.1126, 0.2787, 0.1126, 0.09078, -0.05308, 0.09077, 1.053, -0.004547, 1.053, -0.004547, -0.05308, -0.9309, 1.931, -0.9309, -0.9309, 1.931, -0.9309, 1.931, 1.931])
me_cube.materials.append(mat_material_002)
me_cube.materials.append(mat_bricks01_3k)
me_cube.materials.append(mat_woodflooring044_3k)
me_cube.materials.append(mat_material_001)
me_cube.use_remesh_fix_poles = True
me_cube.use_remesh_preserve_attributes = False
me_cube.update()

# ---- objects
ob_cube = bpy.data.objects.new('Cube', me_cube)

# ---- transforms, parenting, visibility, modifiers, constraints
ob_cube.location = (0.0, 0.0, 6.072)
ob_cube.scale = (9.923, 9.923, 0.4472)

# ---- collection membership
col_collection.objects.link(ob_cube)

# ---- scene / render settings (as saved in the file)
scene.frame_start = 1; scene.frame_end = 250; scene.frame_set(1)
scene.render.engine = 'CYCLES'
scene.cycles.use_denoising = False
scene.cycles.samples = 128
scene.cycles.sampling_pattern = 'TABULATED_SOBOL'
scene.cycles.use_adaptive_sampling = False
scene.cycles.use_light_tree = False
scene.view_settings.view_transform = 'Filmic'
bpy.context.view_layer.update()

# ---- added for rendering (the .blend has no active camera and no usable light): camera, sun
cam_auto = bpy.data.cameras.new('AutoCamera')
cam_auto.lens = 50.0
cam_auto.sensor_width = 36.0
cam_auto.clip_end = 1000.0
ob_auto_camera = bpy.data.objects.new('AutoCamera', cam_auto)
scene.collection.objects.link(ob_auto_camera)
ob_auto_camera.location = (34.1025, -36.4362, 31.9497)
ob_auto_camera.rotation_euler = (1.09748, -7.21219e-08, 0.694738)
scene.camera = ob_auto_camera
light_auto_sun = bpy.data.lights.new('AutoSun', 'SUN')
light_auto_sun.energy = 3.0
light_auto_sun.angle = 0.0523599
ob_auto_sun = bpy.data.objects.new('AutoSun', light_auto_sun)
scene.collection.objects.link(ob_auto_sun)
ob_auto_sun.rotation_euler = (0.872665, 0.174533, 0.523599)
bpy.context.view_layer.update()
